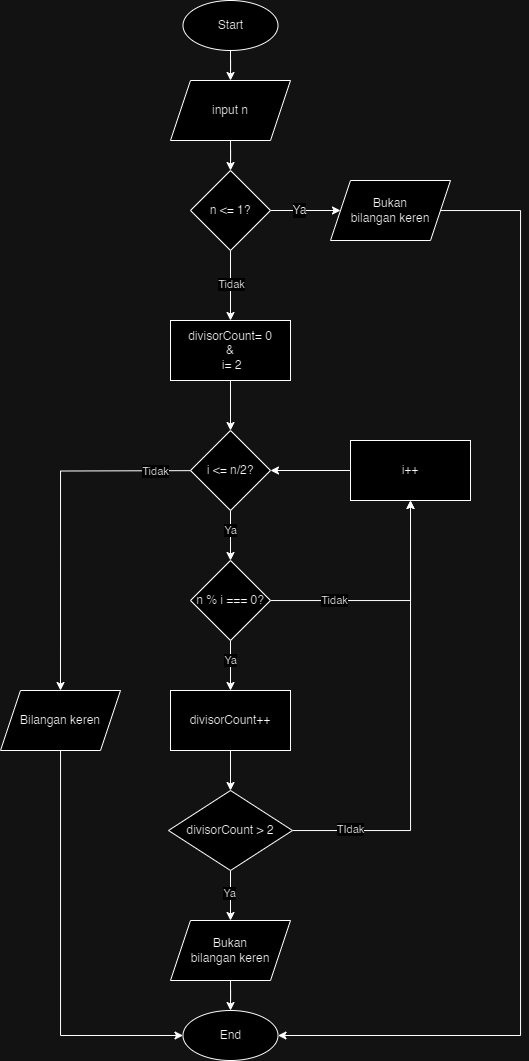

The diagram above was exported from draw.io. Its source (the exported page's mxGraphModel, read from the mxfile embedded in the PNG):
<mxGraphModel dx="1339" dy="600" grid="1" gridSize="10" guides="1" tooltips="1" connect="1" arrows="1" fold="1" page="1" pageScale="1" pageWidth="827" pageHeight="1169" math="0" shadow="0">
  <root>
    <mxCell id="0" />
    <mxCell id="1" parent="0" />
    <mxCell id="Tevr3_SNjjyE2M2qn40l-5" style="edgeStyle=orthogonalEdgeStyle;rounded=0;orthogonalLoop=1;jettySize=auto;html=1;entryX=0.5;entryY=0;entryDx=0;entryDy=0;fontFamily=Helvetica;fontSize=12;fontColor=default;" parent="1" source="Tevr3_SNjjyE2M2qn40l-1" target="Tevr3_SNjjyE2M2qn40l-3" edge="1">
      <mxGeometry relative="1" as="geometry" />
    </mxCell>
    <mxCell id="Tevr3_SNjjyE2M2qn40l-1" value="Start" style="ellipse;whiteSpace=wrap;html=1;" parent="1" vertex="1">
      <mxGeometry x="336.5" y="55" width="95" height="50" as="geometry" />
    </mxCell>
    <mxCell id="Tevr3_SNjjyE2M2qn40l-6" style="edgeStyle=orthogonalEdgeStyle;rounded=0;orthogonalLoop=1;jettySize=auto;html=1;entryX=0.5;entryY=0;entryDx=0;entryDy=0;fontFamily=Helvetica;fontSize=12;fontColor=default;" parent="1" source="Tevr3_SNjjyE2M2qn40l-3" target="Tevr3_SNjjyE2M2qn40l-4" edge="1">
      <mxGeometry relative="1" as="geometry" />
    </mxCell>
    <mxCell id="Tevr3_SNjjyE2M2qn40l-3" value="input n" style="shape=parallelogram;perimeter=parallelogramPerimeter;whiteSpace=wrap;html=1;fixedSize=1;strokeColor=default;align=center;verticalAlign=middle;fontFamily=Helvetica;fontSize=12;fontColor=default;fillColor=default;" parent="1" vertex="1">
      <mxGeometry x="324" y="135" width="120" height="60" as="geometry" />
    </mxCell>
    <mxCell id="Tevr3_SNjjyE2M2qn40l-19" style="edgeStyle=orthogonalEdgeStyle;rounded=0;orthogonalLoop=1;jettySize=auto;html=1;exitX=1;exitY=0.5;exitDx=0;exitDy=0;fontFamily=Helvetica;fontSize=12;fontColor=default;" parent="1" source="Tevr3_SNjjyE2M2qn40l-4" target="Tevr3_SNjjyE2M2qn40l-18" edge="1">
      <mxGeometry relative="1" as="geometry" />
    </mxCell>
    <mxCell id="Tevr3_SNjjyE2M2qn40l-20" value="Ya" style="edgeLabel;html=1;align=center;verticalAlign=middle;resizable=0;points=[];fontSize=12;fontFamily=Helvetica;fontColor=default;" parent="Tevr3_SNjjyE2M2qn40l-19" connectable="0" vertex="1">
      <mxGeometry x="-0.175" relative="1" as="geometry">
        <mxPoint as="offset" />
      </mxGeometry>
    </mxCell>
    <mxCell id="WXHXfTIQARNUHFvcoHjq-2" style="edgeStyle=orthogonalEdgeStyle;rounded=0;orthogonalLoop=1;jettySize=auto;html=1;entryX=0.5;entryY=0;entryDx=0;entryDy=0;" parent="1" source="Tevr3_SNjjyE2M2qn40l-4" target="WXHXfTIQARNUHFvcoHjq-1" edge="1">
      <mxGeometry relative="1" as="geometry" />
    </mxCell>
    <mxCell id="WXHXfTIQARNUHFvcoHjq-3" value="Tidak" style="edgeLabel;html=1;align=center;verticalAlign=middle;resizable=0;points=[];" parent="WXHXfTIQARNUHFvcoHjq-2" connectable="0" vertex="1">
      <mxGeometry x="-0.0345" y="1" relative="1" as="geometry">
        <mxPoint as="offset" />
      </mxGeometry>
    </mxCell>
    <mxCell id="Tevr3_SNjjyE2M2qn40l-4" value="n &amp;lt;= 1?" style="rhombus;whiteSpace=wrap;html=1;strokeColor=default;align=center;verticalAlign=middle;fontFamily=Helvetica;fontSize=12;fontColor=default;fillColor=default;" parent="1" vertex="1">
      <mxGeometry x="344" y="225" width="80" height="80" as="geometry" />
    </mxCell>
    <mxCell id="I-0l28pxWYSMs7Z-1W4q-24" style="edgeStyle=orthogonalEdgeStyle;rounded=0;orthogonalLoop=1;jettySize=auto;html=1;entryX=1;entryY=0.5;entryDx=0;entryDy=0;" parent="1" source="Tevr3_SNjjyE2M2qn40l-18" target="WXHXfTIQARNUHFvcoHjq-19" edge="1">
      <mxGeometry relative="1" as="geometry">
        <Array as="points">
          <mxPoint x="674" y="265" />
          <mxPoint x="674" y="1090" />
        </Array>
      </mxGeometry>
    </mxCell>
    <mxCell id="Tevr3_SNjjyE2M2qn40l-18" value="Bukan &lt;br&gt;bilangan keren" style="shape=parallelogram;perimeter=parallelogramPerimeter;whiteSpace=wrap;html=1;fixedSize=1;strokeColor=default;align=center;verticalAlign=middle;fontFamily=Helvetica;fontSize=12;fontColor=default;fillColor=default;" parent="1" vertex="1">
      <mxGeometry x="484" y="235" width="120" height="60" as="geometry" />
    </mxCell>
    <mxCell id="WXHXfTIQARNUHFvcoHjq-10" style="edgeStyle=orthogonalEdgeStyle;rounded=0;orthogonalLoop=1;jettySize=auto;html=1;entryX=0.5;entryY=0;entryDx=0;entryDy=0;" parent="1" source="Tevr3_SNjjyE2M2qn40l-22" target="WXHXfTIQARNUHFvcoHjq-9" edge="1">
      <mxGeometry relative="1" as="geometry" />
    </mxCell>
    <mxCell id="WXHXfTIQARNUHFvcoHjq-11" value="Ya" style="edgeLabel;html=1;align=center;verticalAlign=middle;resizable=0;points=[];" parent="WXHXfTIQARNUHFvcoHjq-10" connectable="0" vertex="1">
      <mxGeometry x="-0.2238" y="-3" relative="1" as="geometry">
        <mxPoint x="3" as="offset" />
      </mxGeometry>
    </mxCell>
    <mxCell id="I-0l28pxWYSMs7Z-1W4q-15" style="edgeStyle=orthogonalEdgeStyle;rounded=0;orthogonalLoop=1;jettySize=auto;html=1;entryX=0.5;entryY=0;entryDx=0;entryDy=0;" parent="1" target="WXHXfTIQARNUHFvcoHjq-16" edge="1">
      <mxGeometry relative="1" as="geometry">
        <mxPoint x="394" y="525" as="sourcePoint" />
      </mxGeometry>
    </mxCell>
    <mxCell id="I-0l28pxWYSMs7Z-1W4q-16" value="Tidak" style="edgeLabel;html=1;align=center;verticalAlign=middle;resizable=0;points=[];" parent="I-0l28pxWYSMs7Z-1W4q-15" connectable="0" vertex="1">
      <mxGeometry x="-0.5723" relative="1" as="geometry">
        <mxPoint as="offset" />
      </mxGeometry>
    </mxCell>
    <mxCell id="Tevr3_SNjjyE2M2qn40l-22" value="i &amp;lt;= n/2?" style="rhombus;whiteSpace=wrap;html=1;strokeColor=default;align=center;verticalAlign=middle;fontFamily=Helvetica;fontSize=12;fontColor=default;fillColor=default;" parent="1" vertex="1">
      <mxGeometry x="344" y="485" width="80" height="80" as="geometry" />
    </mxCell>
    <mxCell id="WXHXfTIQARNUHFvcoHjq-4" style="edgeStyle=orthogonalEdgeStyle;rounded=0;orthogonalLoop=1;jettySize=auto;html=1;entryX=0.5;entryY=0;entryDx=0;entryDy=0;" parent="1" source="WXHXfTIQARNUHFvcoHjq-1" target="Tevr3_SNjjyE2M2qn40l-22" edge="1">
      <mxGeometry relative="1" as="geometry" />
    </mxCell>
    <mxCell id="WXHXfTIQARNUHFvcoHjq-1" value="divisorCount= 0&lt;br&gt;&amp;amp;&lt;br&gt;&amp;nbsp;i= 2" style="rounded=0;whiteSpace=wrap;html=1;" parent="1" vertex="1">
      <mxGeometry x="324" y="375" width="120" height="60" as="geometry" />
    </mxCell>
    <mxCell id="WXHXfTIQARNUHFvcoHjq-8" style="edgeStyle=orthogonalEdgeStyle;rounded=0;orthogonalLoop=1;jettySize=auto;html=1;entryX=1;entryY=0.5;entryDx=0;entryDy=0;" parent="1" source="WXHXfTIQARNUHFvcoHjq-6" target="Tevr3_SNjjyE2M2qn40l-22" edge="1">
      <mxGeometry relative="1" as="geometry" />
    </mxCell>
    <mxCell id="WXHXfTIQARNUHFvcoHjq-6" value="i++" style="rounded=0;whiteSpace=wrap;html=1;" parent="1" vertex="1">
      <mxGeometry x="504" y="495" width="120" height="60" as="geometry" />
    </mxCell>
    <mxCell id="WXHXfTIQARNUHFvcoHjq-12" style="edgeStyle=orthogonalEdgeStyle;rounded=0;orthogonalLoop=1;jettySize=auto;html=1;entryX=0.5;entryY=1;entryDx=0;entryDy=0;" parent="1" source="WXHXfTIQARNUHFvcoHjq-9" target="WXHXfTIQARNUHFvcoHjq-6" edge="1">
      <mxGeometry relative="1" as="geometry" />
    </mxCell>
    <mxCell id="WXHXfTIQARNUHFvcoHjq-13" value="Tidak" style="edgeLabel;html=1;align=center;verticalAlign=middle;resizable=0;points=[];" parent="WXHXfTIQARNUHFvcoHjq-12" connectable="0" vertex="1">
      <mxGeometry x="-0.4707" relative="1" as="geometry">
        <mxPoint as="offset" />
      </mxGeometry>
    </mxCell>
    <mxCell id="I-0l28pxWYSMs7Z-1W4q-17" style="edgeStyle=orthogonalEdgeStyle;rounded=0;orthogonalLoop=1;jettySize=auto;html=1;entryX=0.5;entryY=0;entryDx=0;entryDy=0;" parent="1" source="WXHXfTIQARNUHFvcoHjq-9" target="I-0l28pxWYSMs7Z-1W4q-6" edge="1">
      <mxGeometry relative="1" as="geometry" />
    </mxCell>
    <mxCell id="I-0l28pxWYSMs7Z-1W4q-18" value="Ya" style="edgeLabel;html=1;align=center;verticalAlign=middle;resizable=0;points=[];" parent="I-0l28pxWYSMs7Z-1W4q-17" connectable="0" vertex="1">
      <mxGeometry x="-0.1905" relative="1" as="geometry">
        <mxPoint as="offset" />
      </mxGeometry>
    </mxCell>
    <mxCell id="WXHXfTIQARNUHFvcoHjq-9" value="n % i === 0?" style="rhombus;whiteSpace=wrap;html=1;strokeColor=default;align=center;verticalAlign=middle;fontFamily=Helvetica;fontSize=12;fontColor=default;fillColor=default;" parent="1" vertex="1">
      <mxGeometry x="344" y="615" width="80" height="80" as="geometry" />
    </mxCell>
    <mxCell id="WXHXfTIQARNUHFvcoHjq-19" value="End" style="ellipse;whiteSpace=wrap;html=1;" parent="1" vertex="1">
      <mxGeometry x="336.5" y="1065" width="95" height="50" as="geometry" />
    </mxCell>
    <mxCell id="I-0l28pxWYSMs7Z-1W4q-23" style="edgeStyle=orthogonalEdgeStyle;rounded=0;orthogonalLoop=1;jettySize=auto;html=1;entryX=0;entryY=0.5;entryDx=0;entryDy=0;" parent="1" source="WXHXfTIQARNUHFvcoHjq-16" target="WXHXfTIQARNUHFvcoHjq-19" edge="1">
      <mxGeometry relative="1" as="geometry">
        <Array as="points">
          <mxPoint x="214" y="1090" />
        </Array>
      </mxGeometry>
    </mxCell>
    <mxCell id="WXHXfTIQARNUHFvcoHjq-16" value="Bilangan keren" style="shape=parallelogram;perimeter=parallelogramPerimeter;whiteSpace=wrap;html=1;fixedSize=1;strokeColor=default;align=center;verticalAlign=middle;fontFamily=Helvetica;fontSize=12;fontColor=default;fillColor=default;" parent="1" vertex="1">
      <mxGeometry x="154" y="745" width="120" height="60" as="geometry" />
    </mxCell>
    <mxCell id="I-0l28pxWYSMs7Z-1W4q-8" style="edgeStyle=orthogonalEdgeStyle;rounded=0;orthogonalLoop=1;jettySize=auto;html=1;entryX=0.5;entryY=0;entryDx=0;entryDy=0;" parent="1" source="I-0l28pxWYSMs7Z-1W4q-6" target="I-0l28pxWYSMs7Z-1W4q-7" edge="1">
      <mxGeometry relative="1" as="geometry" />
    </mxCell>
    <mxCell id="I-0l28pxWYSMs7Z-1W4q-6" value="divisorCount++" style="rounded=0;whiteSpace=wrap;html=1;" parent="1" vertex="1">
      <mxGeometry x="324" y="745" width="120" height="60" as="geometry" />
    </mxCell>
    <mxCell id="I-0l28pxWYSMs7Z-1W4q-9" style="edgeStyle=orthogonalEdgeStyle;rounded=0;orthogonalLoop=1;jettySize=auto;html=1;entryX=0.5;entryY=1;entryDx=0;entryDy=0;" parent="1" source="I-0l28pxWYSMs7Z-1W4q-7" target="WXHXfTIQARNUHFvcoHjq-6" edge="1">
      <mxGeometry relative="1" as="geometry" />
    </mxCell>
    <mxCell id="I-0l28pxWYSMs7Z-1W4q-10" value="TIdak" style="edgeLabel;html=1;align=center;verticalAlign=middle;resizable=0;points=[];" parent="I-0l28pxWYSMs7Z-1W4q-9" connectable="0" vertex="1">
      <mxGeometry x="-0.742" y="1" relative="1" as="geometry">
        <mxPoint as="offset" />
      </mxGeometry>
    </mxCell>
    <mxCell id="I-0l28pxWYSMs7Z-1W4q-19" style="edgeStyle=orthogonalEdgeStyle;rounded=0;orthogonalLoop=1;jettySize=auto;html=1;entryX=0.5;entryY=0;entryDx=0;entryDy=0;" parent="1" source="I-0l28pxWYSMs7Z-1W4q-7" target="I-0l28pxWYSMs7Z-1W4q-12" edge="1">
      <mxGeometry relative="1" as="geometry" />
    </mxCell>
    <mxCell id="I-0l28pxWYSMs7Z-1W4q-20" value="Ya" style="edgeLabel;html=1;align=center;verticalAlign=middle;resizable=0;points=[];" parent="I-0l28pxWYSMs7Z-1W4q-19" connectable="0" vertex="1">
      <mxGeometry x="-0.1071" y="-1" relative="1" as="geometry">
        <mxPoint as="offset" />
      </mxGeometry>
    </mxCell>
    <mxCell id="I-0l28pxWYSMs7Z-1W4q-7" value="divisorCount&amp;nbsp;&amp;gt; 2" style="rhombus;whiteSpace=wrap;html=1;strokeColor=default;align=center;verticalAlign=middle;fontFamily=Helvetica;fontSize=12;fontColor=default;fillColor=default;" parent="1" vertex="1">
      <mxGeometry x="322" y="845" width="124" height="80" as="geometry" />
    </mxCell>
    <mxCell id="I-0l28pxWYSMs7Z-1W4q-21" style="edgeStyle=orthogonalEdgeStyle;rounded=0;orthogonalLoop=1;jettySize=auto;html=1;entryX=0.5;entryY=0;entryDx=0;entryDy=0;" parent="1" source="I-0l28pxWYSMs7Z-1W4q-12" target="WXHXfTIQARNUHFvcoHjq-19" edge="1">
      <mxGeometry relative="1" as="geometry" />
    </mxCell>
    <mxCell id="I-0l28pxWYSMs7Z-1W4q-12" value="Bukan&lt;br&gt;bilangan keren" style="shape=parallelogram;perimeter=parallelogramPerimeter;whiteSpace=wrap;html=1;fixedSize=1;strokeColor=default;align=center;verticalAlign=middle;fontFamily=Helvetica;fontSize=12;fontColor=default;fillColor=default;" parent="1" vertex="1">
      <mxGeometry x="324" y="975" width="120" height="60" as="geometry" />
    </mxCell>
  </root>
</mxGraphModel>